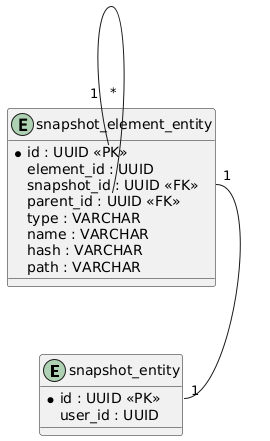

The diagram above was rendered by PlantUML. Its source (embedded in the PNG):
@startuml
entity snapshot_entity {
  *id : UUID <<PK>>
  user_id : UUID
}
entity snapshot_element_entity {
  *id : UUID <<PK>>
  element_id : UUID
  snapshot_id : UUID <<FK>>
  parent_id : UUID <<FK>>
  type : VARCHAR
  name : VARCHAR
  hash : VARCHAR
  path : VARCHAR
}
snapshot_element_entity::snapshot_id "1" -- "1" snapshot_entity::id
snapshot_element_entity::parent_id "1" -- "*" snapshot_element_entity::id
@enduml